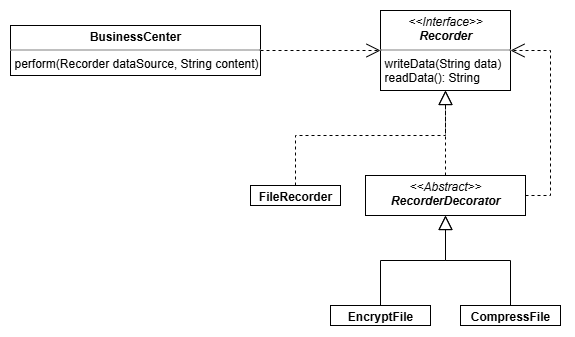

The diagram above was exported from draw.io. Its source (the exported page's mxGraphModel, read from the mxfile embedded in the PNG):
<mxGraphModel dx="1011" dy="648" grid="1" gridSize="10" guides="1" tooltips="1" connect="1" arrows="1" fold="1" page="1" pageScale="1" pageWidth="827" pageHeight="1169" math="0" shadow="0">
  <root>
    <mxCell id="WIyWlLk6GJQsqaUBKTNV-0" />
    <mxCell id="WIyWlLk6GJQsqaUBKTNV-1" parent="WIyWlLk6GJQsqaUBKTNV-0" />
    <mxCell id="nXsq6vDb9IR2-9ihqMM0-4" value="&lt;p style=&quot;margin:0px;margin-top:4px;text-align:center;&quot;&gt;&lt;i&gt;&amp;lt;&amp;lt;Interface&amp;gt;&amp;gt;&lt;/i&gt;&lt;br&gt;&lt;b&gt;&lt;i&gt;Recorder&lt;/i&gt;&lt;/b&gt;&lt;/p&gt;&lt;hr size=&quot;1&quot; style=&quot;border-style:solid;&quot;&gt;&lt;p style=&quot;margin:0px;margin-left:4px;&quot;&gt;writeData(String data)&lt;br&gt;readData(): String&lt;/p&gt;" style="verticalAlign=top;align=left;overflow=fill;html=1;whiteSpace=wrap;" vertex="1" parent="WIyWlLk6GJQsqaUBKTNV-1">
      <mxGeometry x="570" y="75" width="130" height="80" as="geometry" />
    </mxCell>
    <mxCell id="nXsq6vDb9IR2-9ihqMM0-5" value="&lt;p style=&quot;margin:0px;margin-top:4px;text-align:center;&quot;&gt;&lt;b&gt;BusinessCenter&lt;/b&gt;&lt;/p&gt;&lt;hr size=&quot;1&quot; style=&quot;border-style:solid;&quot;&gt;&lt;p style=&quot;margin:0px;margin-left:4px;&quot;&gt;perform(Recorder dataSource, String content)&lt;/p&gt;" style="verticalAlign=top;align=left;overflow=fill;html=1;whiteSpace=wrap;" vertex="1" parent="WIyWlLk6GJQsqaUBKTNV-1">
      <mxGeometry x="200" y="90" width="250" height="50" as="geometry" />
    </mxCell>
    <mxCell id="nXsq6vDb9IR2-9ihqMM0-6" value="&lt;p style=&quot;margin:0px;margin-top:4px;text-align:center;&quot;&gt;&lt;b&gt;FileRecorder&lt;/b&gt;&lt;/p&gt;" style="verticalAlign=top;align=left;overflow=fill;html=1;whiteSpace=wrap;" vertex="1" parent="WIyWlLk6GJQsqaUBKTNV-1">
      <mxGeometry x="440" y="250" width="90" height="20" as="geometry" />
    </mxCell>
    <mxCell id="nXsq6vDb9IR2-9ihqMM0-9" value="&lt;p style=&quot;margin:0px;margin-top:4px;text-align:center;&quot;&gt;&lt;i&gt;&amp;lt;&amp;lt;Abstract&amp;gt;&amp;gt;&lt;/i&gt;&lt;br&gt;&lt;b&gt;&lt;i&gt;RecorderDecorator&lt;/i&gt;&lt;/b&gt;&lt;/p&gt;&lt;p style=&quot;margin:0px;margin-left:4px;&quot;&gt;&lt;br&gt;&lt;/p&gt;" style="verticalAlign=top;align=left;overflow=fill;html=1;whiteSpace=wrap;" vertex="1" parent="WIyWlLk6GJQsqaUBKTNV-1">
      <mxGeometry x="555" y="240" width="160" height="40" as="geometry" />
    </mxCell>
    <mxCell id="nXsq6vDb9IR2-9ihqMM0-10" value="&lt;p style=&quot;margin:0px;margin-top:4px;text-align:center;&quot;&gt;&lt;b&gt;EncryptFile&lt;/b&gt;&lt;/p&gt;" style="verticalAlign=top;align=left;overflow=fill;html=1;whiteSpace=wrap;" vertex="1" parent="WIyWlLk6GJQsqaUBKTNV-1">
      <mxGeometry x="520" y="370" width="100" height="20" as="geometry" />
    </mxCell>
    <mxCell id="nXsq6vDb9IR2-9ihqMM0-11" value="&lt;p style=&quot;margin:0px;margin-top:4px;text-align:center;&quot;&gt;&lt;b&gt;CompressFile&lt;/b&gt;&lt;/p&gt;" style="verticalAlign=top;align=left;overflow=fill;html=1;whiteSpace=wrap;" vertex="1" parent="WIyWlLk6GJQsqaUBKTNV-1">
      <mxGeometry x="650" y="370" width="100" height="20" as="geometry" />
    </mxCell>
    <mxCell id="nXsq6vDb9IR2-9ihqMM0-12" value="" style="endArrow=open;endFill=1;endSize=12;html=1;rounded=0;exitX=1;exitY=0.5;exitDx=0;exitDy=0;entryX=0;entryY=0.5;entryDx=0;entryDy=0;dashed=1;" edge="1" parent="WIyWlLk6GJQsqaUBKTNV-1" source="nXsq6vDb9IR2-9ihqMM0-5" target="nXsq6vDb9IR2-9ihqMM0-4">
      <mxGeometry width="160" relative="1" as="geometry">
        <mxPoint x="350" y="330" as="sourcePoint" />
        <mxPoint x="480" y="210" as="targetPoint" />
      </mxGeometry>
    </mxCell>
    <mxCell id="nXsq6vDb9IR2-9ihqMM0-13" value="" style="endArrow=block;endFill=0;endSize=12;html=1;rounded=0;entryX=0.5;entryY=1;entryDx=0;entryDy=0;exitX=0.5;exitY=0;exitDx=0;exitDy=0;edgeStyle=orthogonalEdgeStyle;" edge="1" parent="WIyWlLk6GJQsqaUBKTNV-1" source="nXsq6vDb9IR2-9ihqMM0-10" target="nXsq6vDb9IR2-9ihqMM0-9">
      <mxGeometry width="160" relative="1" as="geometry">
        <mxPoint x="350" y="330" as="sourcePoint" />
        <mxPoint x="510" y="330" as="targetPoint" />
      </mxGeometry>
    </mxCell>
    <mxCell id="nXsq6vDb9IR2-9ihqMM0-14" value="" style="endArrow=block;endFill=0;endSize=12;html=1;rounded=0;entryX=0.5;entryY=1;entryDx=0;entryDy=0;exitX=0.5;exitY=0;exitDx=0;exitDy=0;edgeStyle=orthogonalEdgeStyle;" edge="1" parent="WIyWlLk6GJQsqaUBKTNV-1" source="nXsq6vDb9IR2-9ihqMM0-11" target="nXsq6vDb9IR2-9ihqMM0-9">
      <mxGeometry width="160" relative="1" as="geometry">
        <mxPoint x="760" y="450" as="sourcePoint" />
        <mxPoint x="855" y="370" as="targetPoint" />
      </mxGeometry>
    </mxCell>
    <mxCell id="nXsq6vDb9IR2-9ihqMM0-15" value="" style="endArrow=block;dashed=1;endFill=0;endSize=12;html=1;rounded=0;edgeStyle=orthogonalEdgeStyle;entryX=0.5;entryY=1;entryDx=0;entryDy=0;exitX=0.5;exitY=0;exitDx=0;exitDy=0;" edge="1" parent="WIyWlLk6GJQsqaUBKTNV-1" source="nXsq6vDb9IR2-9ihqMM0-6" target="nXsq6vDb9IR2-9ihqMM0-4">
      <mxGeometry width="160" relative="1" as="geometry">
        <mxPoint x="440" y="170" as="sourcePoint" />
        <mxPoint x="580" y="190" as="targetPoint" />
        <Array as="points">
          <mxPoint x="485" y="200" />
          <mxPoint x="635" y="200" />
        </Array>
      </mxGeometry>
    </mxCell>
    <mxCell id="nXsq6vDb9IR2-9ihqMM0-17" value="" style="endArrow=open;endFill=1;endSize=12;html=1;rounded=0;entryX=1;entryY=0.5;entryDx=0;entryDy=0;exitX=1;exitY=0.5;exitDx=0;exitDy=0;edgeStyle=orthogonalEdgeStyle;dashed=1;" edge="1" parent="WIyWlLk6GJQsqaUBKTNV-1" source="nXsq6vDb9IR2-9ihqMM0-9" target="nXsq6vDb9IR2-9ihqMM0-4">
      <mxGeometry width="160" relative="1" as="geometry">
        <mxPoint x="350" y="330" as="sourcePoint" />
        <mxPoint x="510" y="330" as="targetPoint" />
        <Array as="points">
          <mxPoint x="740" y="260" />
          <mxPoint x="740" y="115" />
        </Array>
      </mxGeometry>
    </mxCell>
    <mxCell id="nXsq6vDb9IR2-9ihqMM0-20" value="" style="endArrow=block;dashed=1;endFill=0;endSize=12;html=1;rounded=0;exitX=0.5;exitY=0;exitDx=0;exitDy=0;edgeStyle=orthogonalEdgeStyle;entryX=0.5;entryY=1;entryDx=0;entryDy=0;" edge="1" parent="WIyWlLk6GJQsqaUBKTNV-1" source="nXsq6vDb9IR2-9ihqMM0-9" target="nXsq6vDb9IR2-9ihqMM0-4">
      <mxGeometry width="160" relative="1" as="geometry">
        <mxPoint x="550" y="260" as="sourcePoint" />
        <mxPoint x="645" y="210" as="targetPoint" />
      </mxGeometry>
    </mxCell>
  </root>
</mxGraphModel>